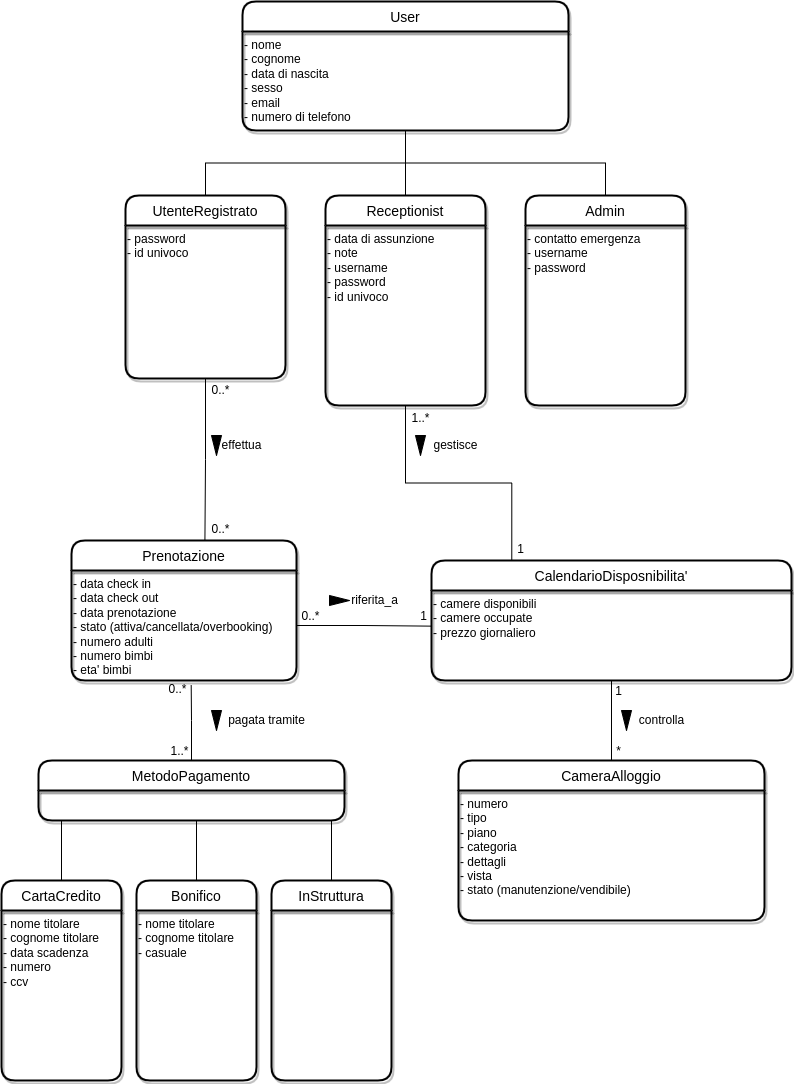

The diagram above was exported from draw.io. Its source (the exported page's mxGraphModel, read from the mxfile embedded in the PNG):
<mxGraphModel dx="1038" dy="553" grid="0" gridSize="10" guides="1" tooltips="1" connect="1" arrows="1" fold="1" page="1" pageScale="1" pageWidth="827" pageHeight="1169" background="none" math="0" shadow="0">
  <root>
    <mxCell id="0" />
    <mxCell id="1" parent="0" />
    <mxCell id="JeV1txEWlBGmem2Ouphh-2" value="User" style="swimlane;childLayout=stackLayout;horizontal=1;startSize=30;horizontalStack=0;rounded=1;fontSize=14;fontStyle=0;strokeWidth=2;resizeParent=0;resizeLast=1;shadow=1;dashed=0;align=center;gradientColor=none;" parent="1" vertex="1">
      <mxGeometry x="260" y="72" width="326" height="129" as="geometry">
        <mxRectangle x="334" y="40" width="70" height="30" as="alternateBounds" />
      </mxGeometry>
    </mxCell>
    <mxCell id="fF6uDWlk83DuF6IXU6-m-5" value="&lt;span&gt;- nome&lt;/span&gt;&lt;br&gt;&lt;span&gt;- cognome&lt;/span&gt;&lt;br&gt;&lt;span&gt;- data di nascita&lt;/span&gt;&lt;br&gt;&lt;span&gt;- sesso&lt;/span&gt;&lt;br&gt;&lt;span&gt;- email&lt;/span&gt;&lt;br&gt;&lt;span&gt;- numero di telefono&lt;/span&gt;" style="text;html=1;align=left;verticalAlign=top;resizable=0;points=[];autosize=1;strokeColor=none;fillColor=none;" vertex="1" parent="JeV1txEWlBGmem2Ouphh-2">
      <mxGeometry y="30" width="326" height="99" as="geometry" />
    </mxCell>
    <mxCell id="l8wX_0Qu8CBymqKlJUEb-30" style="edgeStyle=orthogonalEdgeStyle;rounded=0;orthogonalLoop=1;jettySize=auto;html=1;exitX=0.5;exitY=0;exitDx=0;exitDy=0;entryX=0.5;entryY=1;entryDx=0;entryDy=0;endArrow=none;endFill=0;" parent="1" source="JeV1txEWlBGmem2Ouphh-8" target="JeV1txEWlBGmem2Ouphh-2" edge="1">
      <mxGeometry relative="1" as="geometry" />
    </mxCell>
    <mxCell id="JeV1txEWlBGmem2Ouphh-8" value="UtenteRegistrato" style="swimlane;childLayout=stackLayout;horizontal=1;startSize=30;horizontalStack=0;rounded=1;fontSize=14;fontStyle=0;strokeWidth=2;resizeParent=0;resizeLast=1;shadow=1;dashed=0;align=center;gradientColor=none;" parent="1" vertex="1">
      <mxGeometry x="143" y="266" width="160" height="183" as="geometry">
        <mxRectangle x="240" y="160" width="180" height="30" as="alternateBounds" />
      </mxGeometry>
    </mxCell>
    <mxCell id="MB48RITWyxrm8_n9HD4J-2" value="- password&lt;br&gt;- id univoco&lt;br&gt;&lt;div&gt;&lt;br&gt;&lt;/div&gt;" style="text;html=1;align=left;verticalAlign=top;resizable=0;points=[];autosize=1;strokeColor=none;fillColor=none;" parent="JeV1txEWlBGmem2Ouphh-8" vertex="1">
      <mxGeometry y="30" width="160" height="153" as="geometry" />
    </mxCell>
    <mxCell id="l8wX_0Qu8CBymqKlJUEb-31" style="edgeStyle=orthogonalEdgeStyle;rounded=0;orthogonalLoop=1;jettySize=auto;html=1;exitX=0.5;exitY=0;exitDx=0;exitDy=0;entryX=0.5;entryY=1;entryDx=0;entryDy=0;endArrow=none;endFill=0;" parent="1" source="JeV1txEWlBGmem2Ouphh-9" target="JeV1txEWlBGmem2Ouphh-2" edge="1">
      <mxGeometry relative="1" as="geometry" />
    </mxCell>
    <mxCell id="JeV1txEWlBGmem2Ouphh-9" value="Receptionist" style="swimlane;childLayout=stackLayout;horizontal=1;startSize=30;horizontalStack=0;rounded=1;fontSize=14;fontStyle=0;strokeWidth=2;resizeParent=0;resizeLast=1;shadow=1;dashed=0;align=center;gradientColor=none;" parent="1" vertex="1">
      <mxGeometry x="343" y="266" width="160" height="210" as="geometry" />
    </mxCell>
    <mxCell id="MB48RITWyxrm8_n9HD4J-6" value="- data di assunzione&lt;br&gt;- note&lt;br&gt;- username&lt;br&gt;- password&lt;br&gt;- id univoco" style="text;html=1;align=left;verticalAlign=top;resizable=0;points=[];autosize=1;strokeColor=none;fillColor=none;" parent="JeV1txEWlBGmem2Ouphh-9" vertex="1">
      <mxGeometry y="30" width="160" height="180" as="geometry" />
    </mxCell>
    <mxCell id="l8wX_0Qu8CBymqKlJUEb-32" style="edgeStyle=orthogonalEdgeStyle;rounded=0;orthogonalLoop=1;jettySize=auto;html=1;exitX=0.5;exitY=0;exitDx=0;exitDy=0;entryX=0.5;entryY=1;entryDx=0;entryDy=0;endArrow=none;endFill=0;" parent="1" source="JeV1txEWlBGmem2Ouphh-10" target="JeV1txEWlBGmem2Ouphh-2" edge="1">
      <mxGeometry relative="1" as="geometry" />
    </mxCell>
    <mxCell id="JeV1txEWlBGmem2Ouphh-10" value="Admin" style="swimlane;childLayout=stackLayout;horizontal=1;startSize=30;horizontalStack=0;rounded=1;fontSize=14;fontStyle=0;strokeWidth=2;resizeParent=0;resizeLast=1;shadow=1;dashed=0;align=center;gradientColor=none;" parent="1" vertex="1">
      <mxGeometry x="543" y="266" width="160" height="210" as="geometry" />
    </mxCell>
    <mxCell id="MB48RITWyxrm8_n9HD4J-7" value="- contatto emergenza&lt;br&gt;- username&lt;br&gt;- password" style="text;html=1;align=left;verticalAlign=top;resizable=0;points=[];autosize=1;strokeColor=none;fillColor=none;" parent="JeV1txEWlBGmem2Ouphh-10" vertex="1">
      <mxGeometry y="30" width="160" height="180" as="geometry" />
    </mxCell>
    <mxCell id="JeV1txEWlBGmem2Ouphh-17" value="CameraAlloggio" style="swimlane;childLayout=stackLayout;horizontal=1;startSize=30;horizontalStack=0;rounded=1;fontSize=14;fontStyle=0;strokeWidth=2;resizeParent=0;resizeLast=1;shadow=1;dashed=0;align=center;gradientColor=none;" parent="1" vertex="1">
      <mxGeometry x="476" y="831" width="306" height="160" as="geometry" />
    </mxCell>
    <mxCell id="l8wX_0Qu8CBymqKlJUEb-41" value="- numero&lt;br&gt;- tipo&amp;nbsp;&lt;br&gt;- piano&lt;br&gt;- categoria&lt;br&gt;- dettagli&lt;br&gt;- vista&lt;br&gt;- stato (manutenzione/vendibile)" style="text;html=1;align=left;verticalAlign=top;resizable=0;points=[];autosize=1;strokeColor=none;fillColor=none;" parent="JeV1txEWlBGmem2Ouphh-17" vertex="1">
      <mxGeometry y="30" width="306" height="130" as="geometry" />
    </mxCell>
    <mxCell id="l8wX_0Qu8CBymqKlJUEb-38" style="edgeStyle=orthogonalEdgeStyle;rounded=0;orthogonalLoop=1;jettySize=auto;html=1;entryX=0.5;entryY=0;entryDx=0;entryDy=0;endArrow=none;endFill=0;" parent="1" source="JeV1txEWlBGmem2Ouphh-18" target="JeV1txEWlBGmem2Ouphh-17" edge="1">
      <mxGeometry relative="1" as="geometry" />
    </mxCell>
    <mxCell id="JeV1txEWlBGmem2Ouphh-18" value="CalendarioDisposnibilita'" style="swimlane;childLayout=stackLayout;horizontal=1;startSize=30;horizontalStack=0;rounded=1;fontSize=14;fontStyle=0;strokeWidth=2;resizeParent=0;resizeLast=1;shadow=1;dashed=0;align=center;gradientColor=none;" parent="1" vertex="1">
      <mxGeometry x="449" y="631" width="360" height="120" as="geometry">
        <mxRectangle x="440" y="520" width="180" height="30" as="alternateBounds" />
      </mxGeometry>
    </mxCell>
    <mxCell id="l8wX_0Qu8CBymqKlJUEb-42" value="- camere disponibili&lt;br&gt;- camere occupate&lt;br&gt;- prezzo giornaliero" style="text;html=1;align=left;verticalAlign=top;resizable=0;points=[];autosize=1;strokeColor=none;fillColor=none;" parent="JeV1txEWlBGmem2Ouphh-18" vertex="1">
      <mxGeometry y="30" width="360" height="90" as="geometry" />
    </mxCell>
    <mxCell id="JeV1txEWlBGmem2Ouphh-80" value="Prenotazione" style="swimlane;childLayout=stackLayout;horizontal=1;startSize=30;horizontalStack=0;rounded=1;fontSize=14;fontStyle=0;strokeWidth=2;resizeParent=0;resizeLast=1;shadow=1;dashed=0;align=center;gradientColor=none;" parent="1" vertex="1">
      <mxGeometry x="89" y="611" width="225" height="140" as="geometry" />
    </mxCell>
    <mxCell id="l8wX_0Qu8CBymqKlJUEb-43" value="- data check in&lt;br&gt;- data check out&lt;br&gt;- data prenotazione&lt;br&gt;- stato (attiva/cancellata/overbooking)&lt;br&gt;- numero adulti&lt;br&gt;- numero bimbi&lt;br&gt;- eta' bimbi" style="text;html=1;align=left;verticalAlign=top;resizable=0;points=[];autosize=1;strokeColor=none;fillColor=none;" parent="JeV1txEWlBGmem2Ouphh-80" vertex="1">
      <mxGeometry y="30" width="225" height="110" as="geometry" />
    </mxCell>
    <mxCell id="l8wX_0Qu8CBymqKlJUEb-3" value="" style="triangle;whiteSpace=wrap;html=1;direction=south;fillColor=#000000;" parent="1" vertex="1">
      <mxGeometry x="229" y="506" width="10" height="20" as="geometry" />
    </mxCell>
    <mxCell id="l8wX_0Qu8CBymqKlJUEb-4" value="effettua" style="text;html=1;align=center;verticalAlign=middle;resizable=0;points=[];autosize=1;strokeColor=none;fillColor=none;" parent="1" vertex="1">
      <mxGeometry x="229" y="506" width="60" height="20" as="geometry" />
    </mxCell>
    <mxCell id="l8wX_0Qu8CBymqKlJUEb-45" style="edgeStyle=orthogonalEdgeStyle;rounded=0;orthogonalLoop=1;jettySize=auto;html=1;exitX=0.5;exitY=0;exitDx=0;exitDy=0;entryX=0.532;entryY=1.044;entryDx=0;entryDy=0;entryPerimeter=0;endArrow=none;endFill=0;" parent="1" source="l8wX_0Qu8CBymqKlJUEb-11" target="l8wX_0Qu8CBymqKlJUEb-43" edge="1">
      <mxGeometry relative="1" as="geometry" />
    </mxCell>
    <mxCell id="l8wX_0Qu8CBymqKlJUEb-11" value="MetodoPagamento" style="swimlane;childLayout=stackLayout;horizontal=1;startSize=30;horizontalStack=0;rounded=1;fontSize=14;fontStyle=0;strokeWidth=2;resizeParent=0;resizeLast=1;shadow=1;dashed=0;align=center;gradientColor=none;" parent="1" vertex="1">
      <mxGeometry x="56" y="831" width="306" height="60" as="geometry" />
    </mxCell>
    <mxCell id="l8wX_0Qu8CBymqKlJUEb-16" style="edgeStyle=orthogonalEdgeStyle;rounded=0;orthogonalLoop=1;jettySize=auto;html=1;exitX=0.5;exitY=0;exitDx=0;exitDy=0;endArrow=none;endFill=0;" parent="1" source="l8wX_0Qu8CBymqKlJUEb-12" edge="1">
      <mxGeometry relative="1" as="geometry">
        <mxPoint x="79" y="891" as="targetPoint" />
      </mxGeometry>
    </mxCell>
    <mxCell id="l8wX_0Qu8CBymqKlJUEb-12" value="CartaCredito" style="swimlane;childLayout=stackLayout;horizontal=1;startSize=30;horizontalStack=0;rounded=1;fontSize=14;fontStyle=0;strokeWidth=2;resizeParent=0;resizeLast=1;shadow=1;dashed=0;align=center;gradientColor=none;" parent="1" vertex="1">
      <mxGeometry x="19" y="951" width="120" height="200" as="geometry" />
    </mxCell>
    <mxCell id="l8wX_0Qu8CBymqKlJUEb-39" value="- nome titolare&lt;br&gt;- cognome titolare&lt;br&gt;- data scadenza&lt;br&gt;- numero&lt;br&gt;&lt;div&gt;&lt;span&gt;- ccv&lt;/span&gt;&lt;/div&gt;" style="text;html=1;align=left;verticalAlign=top;resizable=0;points=[];autosize=1;strokeColor=none;fillColor=none;" parent="l8wX_0Qu8CBymqKlJUEb-12" vertex="1">
      <mxGeometry y="30" width="120" height="170" as="geometry" />
    </mxCell>
    <mxCell id="l8wX_0Qu8CBymqKlJUEb-17" style="edgeStyle=orthogonalEdgeStyle;rounded=0;orthogonalLoop=1;jettySize=auto;html=1;exitX=0.5;exitY=0;exitDx=0;exitDy=0;endArrow=none;endFill=0;" parent="1" source="l8wX_0Qu8CBymqKlJUEb-13" edge="1">
      <mxGeometry relative="1" as="geometry">
        <mxPoint x="214" y="891" as="targetPoint" />
      </mxGeometry>
    </mxCell>
    <mxCell id="l8wX_0Qu8CBymqKlJUEb-13" value="Bonifico" style="swimlane;childLayout=stackLayout;horizontal=1;startSize=30;horizontalStack=0;rounded=1;fontSize=14;fontStyle=0;strokeWidth=2;resizeParent=0;resizeLast=1;shadow=1;dashed=0;align=center;gradientColor=none;" parent="1" vertex="1">
      <mxGeometry x="154" y="951" width="120" height="200" as="geometry" />
    </mxCell>
    <mxCell id="l8wX_0Qu8CBymqKlJUEb-40" value="- nome titolare&lt;br&gt;- cognome titolare&lt;br&gt;- casuale" style="text;html=1;align=left;verticalAlign=top;resizable=0;points=[];autosize=1;strokeColor=none;fillColor=none;" parent="l8wX_0Qu8CBymqKlJUEb-13" vertex="1">
      <mxGeometry y="30" width="120" height="170" as="geometry" />
    </mxCell>
    <mxCell id="l8wX_0Qu8CBymqKlJUEb-18" style="edgeStyle=orthogonalEdgeStyle;rounded=0;orthogonalLoop=1;jettySize=auto;html=1;exitX=0.5;exitY=0;exitDx=0;exitDy=0;endArrow=none;endFill=0;" parent="1" source="l8wX_0Qu8CBymqKlJUEb-14" edge="1">
      <mxGeometry relative="1" as="geometry">
        <mxPoint x="349" y="891" as="targetPoint" />
      </mxGeometry>
    </mxCell>
    <mxCell id="l8wX_0Qu8CBymqKlJUEb-14" value="InStruttura" style="swimlane;childLayout=stackLayout;horizontal=1;startSize=30;horizontalStack=0;rounded=1;fontSize=14;fontStyle=0;strokeWidth=2;resizeParent=0;resizeLast=1;shadow=1;dashed=0;align=center;gradientColor=none;" parent="1" vertex="1">
      <mxGeometry x="289" y="951" width="120" height="200" as="geometry" />
    </mxCell>
    <mxCell id="l8wX_0Qu8CBymqKlJUEb-20" style="edgeStyle=orthogonalEdgeStyle;rounded=0;orthogonalLoop=1;jettySize=auto;html=1;entryX=0.223;entryY=0;entryDx=0;entryDy=0;entryPerimeter=0;endArrow=none;endFill=0;" parent="1" source="MB48RITWyxrm8_n9HD4J-6" target="JeV1txEWlBGmem2Ouphh-18" edge="1">
      <mxGeometry relative="1" as="geometry" />
    </mxCell>
    <mxCell id="l8wX_0Qu8CBymqKlJUEb-21" value="" style="triangle;whiteSpace=wrap;html=1;direction=south;fillColor=#000000;" parent="1" vertex="1">
      <mxGeometry x="433" y="506" width="10" height="20" as="geometry" />
    </mxCell>
    <mxCell id="l8wX_0Qu8CBymqKlJUEb-22" value="gestisce" style="text;html=1;align=center;verticalAlign=middle;resizable=0;points=[];autosize=1;strokeColor=none;fillColor=none;" parent="1" vertex="1">
      <mxGeometry x="443" y="506" width="60" height="20" as="geometry" />
    </mxCell>
    <mxCell id="l8wX_0Qu8CBymqKlJUEb-25" value="" style="triangle;whiteSpace=wrap;html=1;direction=south;fillColor=#000000;" parent="1" vertex="1">
      <mxGeometry x="229" y="781" width="10" height="20" as="geometry" />
    </mxCell>
    <mxCell id="l8wX_0Qu8CBymqKlJUEb-26" value="pagata tramite" style="text;html=1;align=center;verticalAlign=middle;resizable=0;points=[];autosize=1;strokeColor=none;fillColor=none;" parent="1" vertex="1">
      <mxGeometry x="239" y="781" width="90" height="20" as="geometry" />
    </mxCell>
    <mxCell id="l8wX_0Qu8CBymqKlJUEb-33" value="" style="triangle;whiteSpace=wrap;html=1;direction=south;fillColor=#000000;rotation=-90;" parent="1" vertex="1">
      <mxGeometry x="352" y="661" width="10" height="20" as="geometry" />
    </mxCell>
    <mxCell id="l8wX_0Qu8CBymqKlJUEb-34" value="riferita_a" style="text;html=1;align=center;verticalAlign=middle;resizable=0;points=[];autosize=1;strokeColor=none;fillColor=none;" parent="1" vertex="1">
      <mxGeometry x="362" y="661" width="60" height="20" as="geometry" />
    </mxCell>
    <mxCell id="l8wX_0Qu8CBymqKlJUEb-36" value="" style="triangle;whiteSpace=wrap;html=1;direction=south;fillColor=#000000;" parent="1" vertex="1">
      <mxGeometry x="639" y="781" width="10" height="20" as="geometry" />
    </mxCell>
    <mxCell id="l8wX_0Qu8CBymqKlJUEb-37" value="controlla" style="text;html=1;align=center;verticalAlign=middle;resizable=0;points=[];autosize=1;strokeColor=none;fillColor=none;" parent="1" vertex="1">
      <mxGeometry x="649" y="781" width="60" height="20" as="geometry" />
    </mxCell>
    <mxCell id="l8wX_0Qu8CBymqKlJUEb-48" style="edgeStyle=orthogonalEdgeStyle;rounded=0;orthogonalLoop=1;jettySize=auto;html=1;entryX=0.001;entryY=0.396;entryDx=0;entryDy=0;entryPerimeter=0;endArrow=none;endFill=0;" parent="1" source="l8wX_0Qu8CBymqKlJUEb-43" target="l8wX_0Qu8CBymqKlJUEb-42" edge="1">
      <mxGeometry relative="1" as="geometry" />
    </mxCell>
    <mxCell id="l8wX_0Qu8CBymqKlJUEb-53" value="0..*" style="text;html=1;align=center;verticalAlign=middle;resizable=0;points=[];autosize=1;strokeColor=none;fillColor=none;" parent="1" vertex="1">
      <mxGeometry x="224" y="452" width="28" height="18" as="geometry" />
    </mxCell>
    <mxCell id="l8wX_0Qu8CBymqKlJUEb-54" value="0..*" style="text;html=1;align=center;verticalAlign=middle;resizable=0;points=[];autosize=1;strokeColor=none;fillColor=none;" parent="1" vertex="1">
      <mxGeometry x="224" y="591" width="28" height="18" as="geometry" />
    </mxCell>
    <mxCell id="l8wX_0Qu8CBymqKlJUEb-55" value="1..*" style="text;html=1;align=center;verticalAlign=middle;resizable=0;points=[];autosize=1;strokeColor=none;fillColor=none;" parent="1" vertex="1">
      <mxGeometry x="424" y="480" width="28" height="18" as="geometry" />
    </mxCell>
    <mxCell id="l8wX_0Qu8CBymqKlJUEb-56" value="1" style="text;html=1;align=center;verticalAlign=middle;resizable=0;points=[];autosize=1;strokeColor=none;fillColor=none;" parent="1" vertex="1">
      <mxGeometry x="530" y="611" width="16" height="18" as="geometry" />
    </mxCell>
    <mxCell id="l8wX_0Qu8CBymqKlJUEb-57" value="0..*" style="text;html=1;align=center;verticalAlign=middle;resizable=0;points=[];autosize=1;strokeColor=none;fillColor=none;" parent="1" vertex="1">
      <mxGeometry x="181" y="751" width="28" height="18" as="geometry" />
    </mxCell>
    <mxCell id="l8wX_0Qu8CBymqKlJUEb-58" value="1..*" style="text;html=1;align=center;verticalAlign=middle;resizable=0;points=[];autosize=1;strokeColor=none;fillColor=none;" parent="1" vertex="1">
      <mxGeometry x="183" y="813" width="28" height="18" as="geometry" />
    </mxCell>
    <mxCell id="l8wX_0Qu8CBymqKlJUEb-59" value="0..*" style="text;html=1;align=center;verticalAlign=middle;resizable=0;points=[];autosize=1;strokeColor=none;fillColor=none;" parent="1" vertex="1">
      <mxGeometry x="314" y="678" width="28" height="18" as="geometry" />
    </mxCell>
    <mxCell id="l8wX_0Qu8CBymqKlJUEb-60" value="1" style="text;html=1;align=center;verticalAlign=middle;resizable=0;points=[];autosize=1;strokeColor=none;fillColor=none;" parent="1" vertex="1">
      <mxGeometry x="433" y="678" width="16" height="18" as="geometry" />
    </mxCell>
    <mxCell id="l8wX_0Qu8CBymqKlJUEb-61" value="1" style="text;html=1;align=center;verticalAlign=middle;resizable=0;points=[];autosize=1;strokeColor=none;fillColor=none;" parent="1" vertex="1">
      <mxGeometry x="628" y="753" width="16" height="18" as="geometry" />
    </mxCell>
    <mxCell id="l8wX_0Qu8CBymqKlJUEb-62" value="*" style="text;html=1;align=center;verticalAlign=middle;resizable=0;points=[];autosize=1;strokeColor=none;fillColor=none;" parent="1" vertex="1">
      <mxGeometry x="628.5" y="813" width="15" height="18" as="geometry" />
    </mxCell>
    <mxCell id="fF6uDWlk83DuF6IXU6-m-2" style="edgeStyle=orthogonalEdgeStyle;rounded=0;orthogonalLoop=1;jettySize=auto;html=1;entryX=0.593;entryY=-0.001;entryDx=0;entryDy=0;entryPerimeter=0;endArrow=none;endFill=0;" edge="1" parent="1" source="MB48RITWyxrm8_n9HD4J-2" target="JeV1txEWlBGmem2Ouphh-80">
      <mxGeometry relative="1" as="geometry" />
    </mxCell>
  </root>
</mxGraphModel>